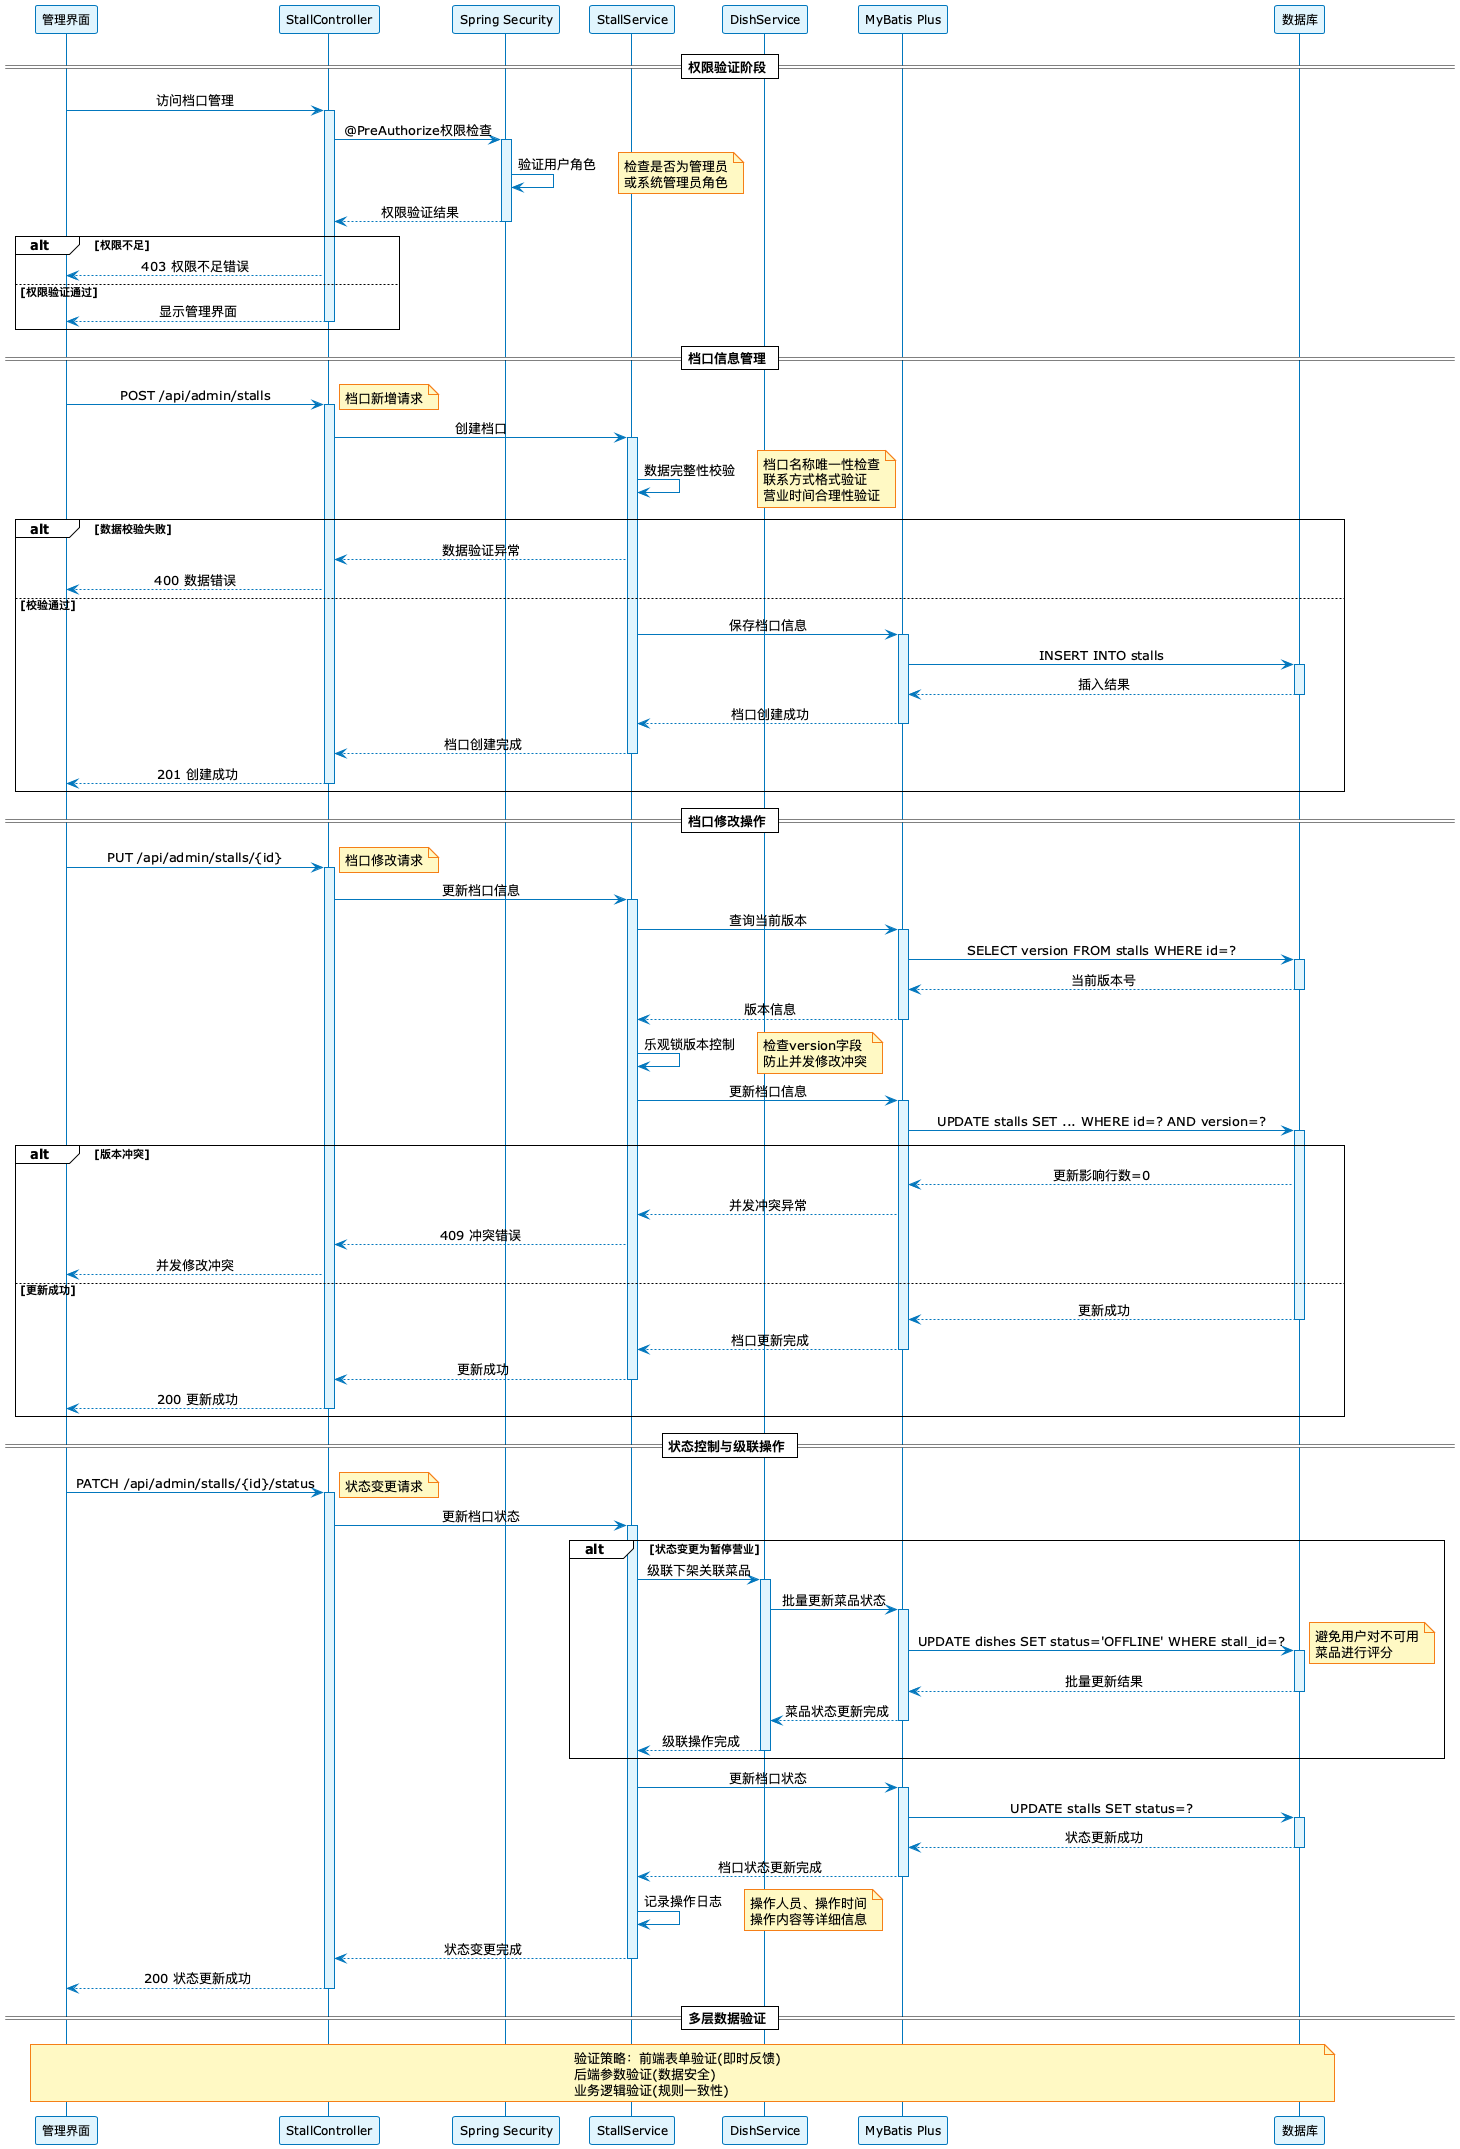

The diagram above was rendered by PlantUML. Its source (embedded in the PNG):
@startuml
!theme plain
skinparam backgroundColor White
skinparam sequence {
  ArrowColor #0277BD
  LifeLineBorderColor #0277BD
  LifeLineBackgroundColor #E1F5FE
  ParticipantBorderColor #0277BD
  ParticipantBackgroundColor #E1F5FE
  ParticipantFontSize 12
  MessageAlignment center
}
skinparam note {
  BackgroundColor #FFF9C4
  BorderColor #F57F17
}
skinparam linetype ortho

participant "管理界面" as UI
participant "StallController" as Controller
participant "Spring Security" as Security
participant "StallService" as Service
participant "DishService" as DishService
participant "MyBatis Plus" as Mapper
participant "数据库" as DB

== 权限验证阶段 ==

UI -> Controller: 访问档口管理
activate Controller
Controller -> Security: @PreAuthorize权限检查
activate Security
Security -> Security: 验证用户角色
note right: 检查是否为管理员\n或系统管理员角色
Security --> Controller: 权限验证结果
deactivate Security

alt 权限不足
  Controller --> UI: 403 权限不足错误
else 权限验证通过
  Controller --> UI: 显示管理界面
  deactivate Controller
end

== 档口信息管理 ==

UI -> Controller: POST /api/admin/stalls
note right: 档口新增请求
activate Controller

Controller -> Service: 创建档口
activate Service

Service -> Service: 数据完整性校验
note right: 档口名称唯一性检查\n联系方式格式验证\n营业时间合理性验证

alt 数据校验失败
  Service --> Controller: 数据验证异常
  Controller --> UI: 400 数据错误
else 校验通过
  Service -> Mapper: 保存档口信息
  activate Mapper
  Mapper -> DB: INSERT INTO stalls
  activate DB
  DB --> Mapper: 插入结果
  deactivate DB
  Mapper --> Service: 档口创建成功
  deactivate Mapper

  Service --> Controller: 档口创建完成
  deactivate Service
  Controller --> UI: 201 创建成功
  deactivate Controller
end

== 档口修改操作 ==

UI -> Controller: PUT /api/admin/stalls/{id}
note right: 档口修改请求
activate Controller

Controller -> Service: 更新档口信息
activate Service

Service -> Mapper: 查询当前版本
activate Mapper
Mapper -> DB: SELECT version FROM stalls WHERE id=?
activate DB
DB --> Mapper: 当前版本号
deactivate DB
Mapper --> Service: 版本信息
deactivate Mapper

Service -> Service: 乐观锁版本控制
note right: 检查version字段\n防止并发修改冲突

Service -> Mapper: 更新档口信息
activate Mapper
Mapper -> DB: UPDATE stalls SET ... WHERE id=? AND version=?
activate DB

alt 版本冲突
  DB --> Mapper: 更新影响行数=0
  Mapper --> Service: 并发冲突异常
  Service --> Controller: 409 冲突错误
  Controller --> UI: 并发修改冲突
else 更新成功
  DB --> Mapper: 更新成功
  deactivate DB
  Mapper --> Service: 档口更新完成
  deactivate Mapper
  Service --> Controller: 更新成功
  deactivate Service
  Controller --> UI: 200 更新成功
  deactivate Controller
end

== 状态控制与级联操作 ==

UI -> Controller: PATCH /api/admin/stalls/{id}/status
note right: 状态变更请求
activate Controller

Controller -> Service: 更新档口状态
activate Service

alt 状态变更为暂停营业
  Service -> DishService: 级联下架关联菜品
  activate DishService
  DishService -> Mapper: 批量更新菜品状态
  activate Mapper
  Mapper -> DB: UPDATE dishes SET status='OFFLINE' WHERE stall_id=?
  activate DB
  note right: 避免用户对不可用\n菜品进行评分
  DB --> Mapper: 批量更新结果
  deactivate DB
  Mapper --> DishService: 菜品状态更新完成
  deactivate Mapper
  DishService --> Service: 级联操作完成
  deactivate DishService
end

Service -> Mapper: 更新档口状态
activate Mapper
Mapper -> DB: UPDATE stalls SET status=?
activate DB
DB --> Mapper: 状态更新成功
deactivate DB
Mapper --> Service: 档口状态更新完成
deactivate Mapper

Service -> Service: 记录操作日志
note right: 操作人员、操作时间\n操作内容等详细信息

Service --> Controller: 状态变更完成
deactivate Service
Controller --> UI: 200 状态更新成功
deactivate Controller

== 多层数据验证 ==

note over UI, DB: 验证策略：前端表单验证(即时反馈)\n后端参数验证(数据安全)\n业务逻辑验证(规则一致性)

@enduml